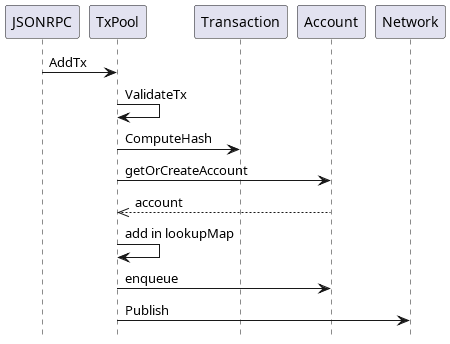

The diagram above was rendered by PlantUML. Its source (embedded in the PNG):
@startuml
hide footbox

JSONRPC -> TxPool: AddTx
TxPool -> TxPool: ValidateTx
TxPool -> Transaction: ComputeHash
TxPool -> Account: getOrCreateAccount
TxPool <<-- Account: account
TxPool -> TxPool: add in lookupMap
TxPool -> Account: enqueue
TxPool -> Network: Publish
@enduml